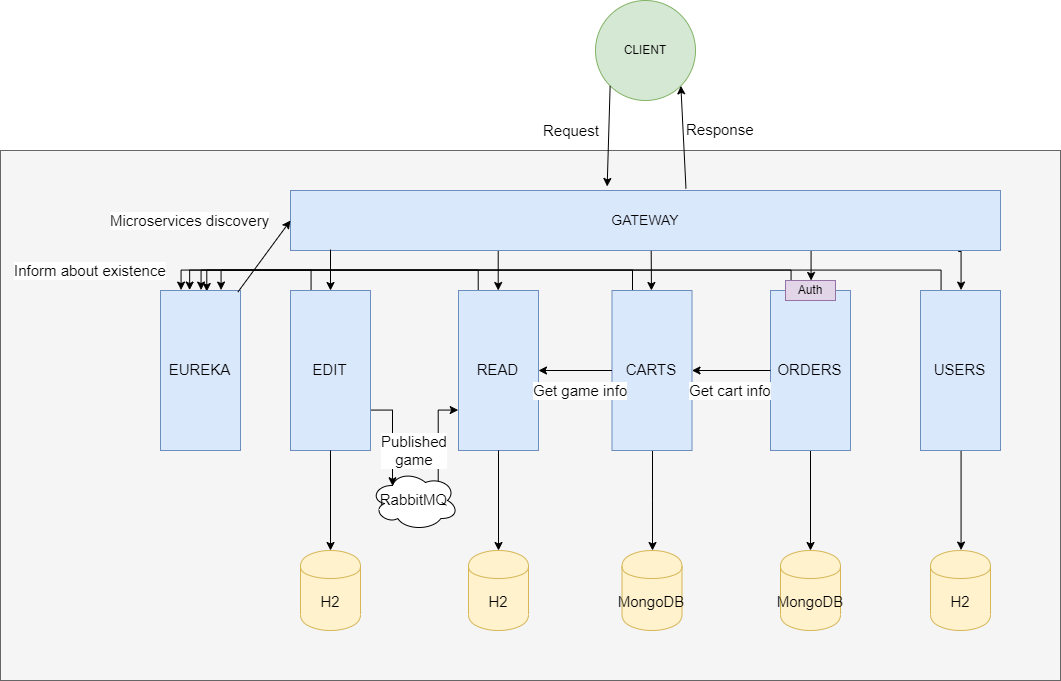

The diagram above was exported from draw.io. Its source (the exported page's mxGraphModel, read from the mxfile embedded in the PNG):
<mxGraphModel dx="2838" dy="1009" grid="1" gridSize="10" guides="1" tooltips="1" connect="1" arrows="1" fold="1" page="1" pageScale="1" pageWidth="827" pageHeight="1169" math="0" shadow="0">
  <root>
    <mxCell id="0" />
    <mxCell id="1" parent="0" />
    <mxCell id="OYpfCZW9z1jAdB2tFFUU-20" value="" style="rounded=0;whiteSpace=wrap;html=1;fontSize=15;fillColor=#f5f5f5;strokeColor=#666666;fontColor=#333333;" parent="1" vertex="1">
      <mxGeometry x="-50" y="310" width="1060" height="530" as="geometry" />
    </mxCell>
    <mxCell id="OYpfCZW9z1jAdB2tFFUU-44" style="edgeStyle=orthogonalEdgeStyle;rounded=0;orthogonalLoop=1;jettySize=auto;html=1;exitX=0.293;exitY=0.986;exitDx=0;exitDy=0;startArrow=none;startFill=0;fontSize=15;exitPerimeter=0;" parent="1" source="OYpfCZW9z1jAdB2tFFUU-1" target="OYpfCZW9z1jAdB2tFFUU-5" edge="1">
      <mxGeometry relative="1" as="geometry">
        <Array as="points" />
      </mxGeometry>
    </mxCell>
    <mxCell id="OYpfCZW9z1jAdB2tFFUU-51" style="edgeStyle=orthogonalEdgeStyle;rounded=0;orthogonalLoop=1;jettySize=auto;html=1;exitX=0.941;exitY=1.013;exitDx=0;exitDy=0;entryX=0.5;entryY=0;entryDx=0;entryDy=0;startArrow=none;startFill=0;fontSize=15;exitPerimeter=0;" parent="1" source="OYpfCZW9z1jAdB2tFFUU-1" target="OYpfCZW9z1jAdB2tFFUU-11" edge="1">
      <mxGeometry relative="1" as="geometry" />
    </mxCell>
    <mxCell id="VOAUkGWmZLcq-OsxnreK-5" style="edgeStyle=orthogonalEdgeStyle;rounded=0;orthogonalLoop=1;jettySize=auto;html=1;exitX=0.75;exitY=1;exitDx=0;exitDy=0;" edge="1" parent="1" source="OYpfCZW9z1jAdB2tFFUU-1" target="VOAUkGWmZLcq-OsxnreK-4">
      <mxGeometry relative="1" as="geometry">
        <Array as="points">
          <mxPoint x="760" y="410" />
        </Array>
      </mxGeometry>
    </mxCell>
    <mxCell id="OYpfCZW9z1jAdB2tFFUU-1" value="&lt;font style=&quot;font-size: 14px&quot;&gt;GATEWAY&lt;/font&gt;" style="rounded=0;whiteSpace=wrap;html=1;fillColor=#dae8fc;strokeColor=#6c8ebf;" parent="1" vertex="1">
      <mxGeometry x="240" y="350" width="710" height="60" as="geometry" />
    </mxCell>
    <mxCell id="OYpfCZW9z1jAdB2tFFUU-2" value="CLIENT" style="ellipse;whiteSpace=wrap;html=1;aspect=fixed;fillColor=#d5e8d4;strokeColor=#82b366;" parent="1" vertex="1">
      <mxGeometry x="545" y="160" width="100" height="100" as="geometry" />
    </mxCell>
    <mxCell id="OYpfCZW9z1jAdB2tFFUU-3" value="" style="endArrow=classic;html=1;entryX=0.446;entryY=-0.067;entryDx=0;entryDy=0;exitX=0;exitY=1;exitDx=0;exitDy=0;entryPerimeter=0;" parent="1" source="OYpfCZW9z1jAdB2tFFUU-2" target="OYpfCZW9z1jAdB2tFFUU-1" edge="1">
      <mxGeometry width="50" height="50" relative="1" as="geometry">
        <mxPoint x="240" y="480" as="sourcePoint" />
        <mxPoint x="290" y="430" as="targetPoint" />
      </mxGeometry>
    </mxCell>
    <mxCell id="OYpfCZW9z1jAdB2tFFUU-4" value="Request" style="text;html=1;resizable=0;points=[];align=center;verticalAlign=middle;labelBackgroundColor=#ffffff;fontSize=15;" parent="OYpfCZW9z1jAdB2tFFUU-3" vertex="1" connectable="0">
      <mxGeometry x="-0.2857" y="-3" relative="1" as="geometry">
        <mxPoint x="-35.5" y="8" as="offset" />
      </mxGeometry>
    </mxCell>
    <mxCell id="OYpfCZW9z1jAdB2tFFUU-48" style="edgeStyle=orthogonalEdgeStyle;rounded=0;orthogonalLoop=1;jettySize=auto;html=1;exitX=0.25;exitY=0;exitDx=0;exitDy=0;entryX=0.367;entryY=-0.002;entryDx=0;entryDy=0;entryPerimeter=0;startArrow=none;startFill=0;fontSize=15;" parent="1" source="OYpfCZW9z1jAdB2tFFUU-5" target="OYpfCZW9z1jAdB2tFFUU-13" edge="1">
      <mxGeometry relative="1" as="geometry" />
    </mxCell>
    <mxCell id="OYpfCZW9z1jAdB2tFFUU-5" value="READ" style="rounded=0;whiteSpace=wrap;html=1;fontSize=15;fillColor=#dae8fc;strokeColor=#6c8ebf;" parent="1" vertex="1">
      <mxGeometry x="408" y="450" width="80" height="160" as="geometry" />
    </mxCell>
    <mxCell id="OYpfCZW9z1jAdB2tFFUU-47" style="edgeStyle=orthogonalEdgeStyle;rounded=0;orthogonalLoop=1;jettySize=auto;html=1;exitX=0.25;exitY=0;exitDx=0;exitDy=0;entryX=0.25;entryY=0;entryDx=0;entryDy=0;startArrow=none;startFill=0;fontSize=15;" parent="1" source="OYpfCZW9z1jAdB2tFFUU-6" target="OYpfCZW9z1jAdB2tFFUU-13" edge="1">
      <mxGeometry relative="1" as="geometry" />
    </mxCell>
    <mxCell id="OYpfCZW9z1jAdB2tFFUU-6" value="EDIT&lt;span style=&quot;font-family: &amp;#34;helvetica&amp;#34; , &amp;#34;arial&amp;#34; , sans-serif ; font-size: 0px ; white-space: nowrap&quot;&gt;%3CmxGraphModel%3E%3Croot%3E%3CmxCell%20id%3D%220%22%2F%3E%3CmxCell%20id%3D%221%22%20parent%3D%220%22%2F%3E%3CmxCell%20id%3D%222%22%20value%3D%22READ%22%20style%3D%22rounded%3D0%3BwhiteSpace%3Dwrap%3Bhtml%3D1%3BfontSize%3D15%3B%22%20vertex%3D%221%22%20parent%3D%221%22%3E%3CmxGeometry%20x%3D%22160%22%20y%3D%22240%22%20width%3D%2280%22%20height%3D%22160%22%20as%3D%22geometry%22%2F%3E%3C%2FmxCell%3E%3C%2Froot%3E%3C%2FmxGraphModel%3E&lt;/span&gt;" style="rounded=0;whiteSpace=wrap;html=1;fontSize=15;fillColor=#dae8fc;strokeColor=#6c8ebf;" parent="1" vertex="1">
      <mxGeometry x="240" y="450" width="80" height="160" as="geometry" />
    </mxCell>
    <mxCell id="OYpfCZW9z1jAdB2tFFUU-41" style="edgeStyle=orthogonalEdgeStyle;rounded=0;orthogonalLoop=1;jettySize=auto;html=1;exitX=0.5;exitY=1;exitDx=0;exitDy=0;startArrow=none;startFill=0;fontSize=15;" parent="1" source="OYpfCZW9z1jAdB2tFFUU-7" target="OYpfCZW9z1jAdB2tFFUU-16" edge="1">
      <mxGeometry relative="1" as="geometry" />
    </mxCell>
    <mxCell id="OYpfCZW9z1jAdB2tFFUU-42" style="edgeStyle=orthogonalEdgeStyle;rounded=0;orthogonalLoop=1;jettySize=auto;html=1;exitX=0.25;exitY=0;exitDx=0;exitDy=0;entryX=0.75;entryY=0;entryDx=0;entryDy=0;startArrow=none;startFill=0;fontSize=15;" parent="1" source="OYpfCZW9z1jAdB2tFFUU-7" target="OYpfCZW9z1jAdB2tFFUU-13" edge="1">
      <mxGeometry relative="1" as="geometry">
        <Array as="points">
          <mxPoint x="582" y="430" />
          <mxPoint x="170" y="430" />
        </Array>
      </mxGeometry>
    </mxCell>
    <mxCell id="OYpfCZW9z1jAdB2tFFUU-7" value="CARTS" style="rounded=0;whiteSpace=wrap;html=1;fontSize=15;fillColor=#dae8fc;strokeColor=#6c8ebf;" parent="1" vertex="1">
      <mxGeometry x="561.5" y="450" width="80" height="160" as="geometry" />
    </mxCell>
    <mxCell id="OYpfCZW9z1jAdB2tFFUU-45" style="edgeStyle=orthogonalEdgeStyle;rounded=0;orthogonalLoop=1;jettySize=auto;html=1;startArrow=none;startFill=0;fontSize=15;" parent="1" source="OYpfCZW9z1jAdB2tFFUU-9" target="OYpfCZW9z1jAdB2tFFUU-17" edge="1">
      <mxGeometry relative="1" as="geometry" />
    </mxCell>
    <mxCell id="OYpfCZW9z1jAdB2tFFUU-50" style="edgeStyle=orthogonalEdgeStyle;rounded=0;orthogonalLoop=1;jettySize=auto;html=1;exitX=0.25;exitY=0;exitDx=0;exitDy=0;entryX=0.5;entryY=0;entryDx=0;entryDy=0;startArrow=none;startFill=0;fontSize=15;" parent="1" source="OYpfCZW9z1jAdB2tFFUU-9" target="OYpfCZW9z1jAdB2tFFUU-13" edge="1">
      <mxGeometry relative="1" as="geometry" />
    </mxCell>
    <mxCell id="OYpfCZW9z1jAdB2tFFUU-9" value="ORDERS" style="rounded=0;whiteSpace=wrap;html=1;fontSize=15;fillColor=#dae8fc;strokeColor=#6c8ebf;" parent="1" vertex="1">
      <mxGeometry x="720" y="450" width="80" height="160" as="geometry" />
    </mxCell>
    <mxCell id="OYpfCZW9z1jAdB2tFFUU-46" style="edgeStyle=orthogonalEdgeStyle;rounded=0;orthogonalLoop=1;jettySize=auto;html=1;exitX=0.5;exitY=1;exitDx=0;exitDy=0;entryX=0.5;entryY=0;entryDx=0;entryDy=0;startArrow=none;startFill=0;fontSize=15;" parent="1" source="OYpfCZW9z1jAdB2tFFUU-11" target="OYpfCZW9z1jAdB2tFFUU-19" edge="1">
      <mxGeometry relative="1" as="geometry" />
    </mxCell>
    <mxCell id="OYpfCZW9z1jAdB2tFFUU-52" style="edgeStyle=orthogonalEdgeStyle;rounded=0;orthogonalLoop=1;jettySize=auto;html=1;exitX=0.25;exitY=0;exitDx=0;exitDy=0;entryX=0.582;entryY=0.003;entryDx=0;entryDy=0;entryPerimeter=0;startArrow=none;startFill=0;fontSize=15;" parent="1" source="OYpfCZW9z1jAdB2tFFUU-11" target="OYpfCZW9z1jAdB2tFFUU-13" edge="1">
      <mxGeometry relative="1" as="geometry" />
    </mxCell>
    <mxCell id="OYpfCZW9z1jAdB2tFFUU-53" value="Inform about existence" style="text;html=1;resizable=0;points=[];align=center;verticalAlign=middle;labelBackgroundColor=#ffffff;fontSize=15;" parent="OYpfCZW9z1jAdB2tFFUU-52" vertex="1" connectable="0">
      <mxGeometry x="0.8315" relative="1" as="geometry">
        <mxPoint x="-161" as="offset" />
      </mxGeometry>
    </mxCell>
    <mxCell id="OYpfCZW9z1jAdB2tFFUU-11" value="USERS" style="rounded=0;whiteSpace=wrap;html=1;fontSize=15;fillColor=#dae8fc;strokeColor=#6c8ebf;" parent="1" vertex="1">
      <mxGeometry x="870" y="450" width="80" height="160" as="geometry" />
    </mxCell>
    <mxCell id="OYpfCZW9z1jAdB2tFFUU-13" value="EUREKA" style="rounded=0;whiteSpace=wrap;html=1;fontSize=15;fillColor=#dae8fc;strokeColor=#6c8ebf;" parent="1" vertex="1">
      <mxGeometry x="110" y="450" width="80" height="160" as="geometry" />
    </mxCell>
    <mxCell id="OYpfCZW9z1jAdB2tFFUU-14" value="H2" style="shape=cylinder;whiteSpace=wrap;html=1;boundedLbl=1;backgroundOutline=1;fontSize=15;fillColor=#fff2cc;strokeColor=#d6b656;" parent="1" vertex="1">
      <mxGeometry x="250" y="710" width="60" height="80" as="geometry" />
    </mxCell>
    <mxCell id="OYpfCZW9z1jAdB2tFFUU-15" value="H2" style="shape=cylinder;whiteSpace=wrap;html=1;boundedLbl=1;backgroundOutline=1;fontSize=15;fillColor=#fff2cc;strokeColor=#d6b656;" parent="1" vertex="1">
      <mxGeometry x="418" y="710" width="60" height="80" as="geometry" />
    </mxCell>
    <mxCell id="OYpfCZW9z1jAdB2tFFUU-16" value="MongoDB" style="shape=cylinder;whiteSpace=wrap;html=1;boundedLbl=1;backgroundOutline=1;fontSize=15;fillColor=#fff2cc;strokeColor=#d6b656;" parent="1" vertex="1">
      <mxGeometry x="571.5" y="710" width="60" height="80" as="geometry" />
    </mxCell>
    <mxCell id="OYpfCZW9z1jAdB2tFFUU-17" value="MongoDB" style="shape=cylinder;whiteSpace=wrap;html=1;boundedLbl=1;backgroundOutline=1;fontSize=15;fillColor=#fff2cc;strokeColor=#d6b656;" parent="1" vertex="1">
      <mxGeometry x="730" y="710" width="60" height="80" as="geometry" />
    </mxCell>
    <mxCell id="OYpfCZW9z1jAdB2tFFUU-19" value="H2" style="shape=cylinder;whiteSpace=wrap;html=1;boundedLbl=1;backgroundOutline=1;fontSize=15;fillColor=#fff2cc;strokeColor=#d6b656;" parent="1" vertex="1">
      <mxGeometry x="880" y="710" width="60" height="80" as="geometry" />
    </mxCell>
    <mxCell id="OYpfCZW9z1jAdB2tFFUU-22" value="" style="endArrow=classic;html=1;fontSize=15;exitX=0.557;exitY=-0.033;exitDx=0;exitDy=0;entryX=1;entryY=1;entryDx=0;entryDy=0;exitPerimeter=0;" parent="1" source="OYpfCZW9z1jAdB2tFFUU-1" target="OYpfCZW9z1jAdB2tFFUU-2" edge="1">
      <mxGeometry width="50" height="50" relative="1" as="geometry">
        <mxPoint x="90" y="880" as="sourcePoint" />
        <mxPoint x="140" y="830" as="targetPoint" />
      </mxGeometry>
    </mxCell>
    <mxCell id="OYpfCZW9z1jAdB2tFFUU-23" value="Response" style="text;html=1;resizable=0;points=[];align=center;verticalAlign=middle;labelBackgroundColor=#ffffff;fontSize=15;" parent="OYpfCZW9z1jAdB2tFFUU-22" vertex="1" connectable="0">
      <mxGeometry x="0.5296" y="-1" relative="1" as="geometry">
        <mxPoint x="37" y="19" as="offset" />
      </mxGeometry>
    </mxCell>
    <mxCell id="OYpfCZW9z1jAdB2tFFUU-24" value="Microservices discovery" style="endArrow=classic;html=1;fontSize=15;entryX=0;entryY=0.5;entryDx=0;entryDy=0;exitX=0.967;exitY=0.01;exitDx=0;exitDy=0;exitPerimeter=0;" parent="1" source="OYpfCZW9z1jAdB2tFFUU-13" target="OYpfCZW9z1jAdB2tFFUU-1" edge="1">
      <mxGeometry x="-0.3331" y="81" width="50" height="50" relative="1" as="geometry">
        <mxPoint x="160" y="450" as="sourcePoint" />
        <mxPoint x="210" y="400" as="targetPoint" />
        <mxPoint y="1" as="offset" />
      </mxGeometry>
    </mxCell>
    <mxCell id="OYpfCZW9z1jAdB2tFFUU-32" style="edgeStyle=orthogonalEdgeStyle;rounded=0;orthogonalLoop=1;jettySize=auto;html=1;exitX=0.625;exitY=0.2;exitDx=0;exitDy=0;exitPerimeter=0;entryX=0;entryY=0.75;entryDx=0;entryDy=0;fontSize=15;" parent="1" source="OYpfCZW9z1jAdB2tFFUU-25" target="OYpfCZW9z1jAdB2tFFUU-5" edge="1">
      <mxGeometry relative="1" as="geometry">
        <Array as="points">
          <mxPoint x="388" y="642" />
          <mxPoint x="388" y="570" />
        </Array>
      </mxGeometry>
    </mxCell>
    <mxCell id="OYpfCZW9z1jAdB2tFFUU-25" value="RabbitMQ" style="ellipse;shape=cloud;whiteSpace=wrap;html=1;fontSize=15;" parent="1" vertex="1">
      <mxGeometry x="320" y="630" width="88" height="60" as="geometry" />
    </mxCell>
    <mxCell id="OYpfCZW9z1jAdB2tFFUU-26" value="" style="endArrow=classic;html=1;fontSize=15;startArrow=none;startFill=0;" parent="1" source="OYpfCZW9z1jAdB2tFFUU-6" target="OYpfCZW9z1jAdB2tFFUU-14" edge="1">
      <mxGeometry width="50" height="50" relative="1" as="geometry">
        <mxPoint x="270" y="660" as="sourcePoint" />
        <mxPoint x="320" y="610" as="targetPoint" />
      </mxGeometry>
    </mxCell>
    <mxCell id="OYpfCZW9z1jAdB2tFFUU-27" value="" style="endArrow=classic;html=1;fontSize=15;entryX=0.5;entryY=0;entryDx=0;entryDy=0;entryPerimeter=0;" parent="1" target="OYpfCZW9z1jAdB2tFFUU-6" edge="1">
      <mxGeometry width="50" height="50" relative="1" as="geometry">
        <mxPoint x="280" y="409" as="sourcePoint" />
        <mxPoint x="80" y="830" as="targetPoint" />
      </mxGeometry>
    </mxCell>
    <mxCell id="OYpfCZW9z1jAdB2tFFUU-29" value="" style="endArrow=classic;html=1;fontSize=15;exitX=0.508;exitY=1.006;exitDx=0;exitDy=0;exitPerimeter=0;" parent="1" source="OYpfCZW9z1jAdB2tFFUU-1" target="OYpfCZW9z1jAdB2tFFUU-7" edge="1">
      <mxGeometry width="50" height="50" relative="1" as="geometry">
        <mxPoint x="450.92999999999984" y="420" as="sourcePoint" />
        <mxPoint x="452.5" y="460" as="targetPoint" />
      </mxGeometry>
    </mxCell>
    <mxCell id="OYpfCZW9z1jAdB2tFFUU-30" value="Published&lt;br&gt;game" style="edgeStyle=orthogonalEdgeStyle;rounded=0;orthogonalLoop=1;jettySize=auto;html=1;exitX=1;exitY=0.75;exitDx=0;exitDy=0;entryX=0.25;entryY=0.25;entryDx=0;entryDy=0;entryPerimeter=0;fontSize=15;" parent="1" source="OYpfCZW9z1jAdB2tFFUU-6" target="OYpfCZW9z1jAdB2tFFUU-25" edge="1">
      <mxGeometry x="0.2784" y="22" relative="1" as="geometry">
        <mxPoint as="offset" />
      </mxGeometry>
    </mxCell>
    <mxCell id="OYpfCZW9z1jAdB2tFFUU-34" value="" style="endArrow=classic;startArrow=none;html=1;fontSize=15;entryX=0.5;entryY=0;entryDx=0;entryDy=0;startFill=0;" parent="1" source="OYpfCZW9z1jAdB2tFFUU-5" target="OYpfCZW9z1jAdB2tFFUU-15" edge="1">
      <mxGeometry width="50" height="50" relative="1" as="geometry">
        <mxPoint x="30" y="880" as="sourcePoint" />
        <mxPoint x="80" y="830" as="targetPoint" />
      </mxGeometry>
    </mxCell>
    <mxCell id="OYpfCZW9z1jAdB2tFFUU-35" value="Get game info" style="endArrow=classic;html=1;fontSize=15;exitX=0;exitY=0.5;exitDx=0;exitDy=0;" parent="1" source="OYpfCZW9z1jAdB2tFFUU-7" target="OYpfCZW9z1jAdB2tFFUU-5" edge="1">
      <mxGeometry x="-0.1429" y="20" width="50" height="50" relative="1" as="geometry">
        <mxPoint x="30" y="880" as="sourcePoint" />
        <mxPoint x="80" y="830" as="targetPoint" />
        <mxPoint as="offset" />
      </mxGeometry>
    </mxCell>
    <mxCell id="OYpfCZW9z1jAdB2tFFUU-36" value="Get cart info" style="endArrow=classic;html=1;fontSize=15;exitX=0;exitY=0.5;exitDx=0;exitDy=0;entryX=1;entryY=0.5;entryDx=0;entryDy=0;" parent="1" source="OYpfCZW9z1jAdB2tFFUU-9" target="OYpfCZW9z1jAdB2tFFUU-7" edge="1">
      <mxGeometry x="0.0191" y="20" width="50" height="50" relative="1" as="geometry">
        <mxPoint x="30" y="880" as="sourcePoint" />
        <mxPoint x="80" y="830" as="targetPoint" />
        <mxPoint as="offset" />
      </mxGeometry>
    </mxCell>
    <mxCell id="VOAUkGWmZLcq-OsxnreK-4" value="Auth" style="rounded=0;whiteSpace=wrap;html=1;fillColor=#e1d5e7;strokeColor=#9673a6;" vertex="1" parent="1">
      <mxGeometry x="735" y="440" width="50" height="20" as="geometry" />
    </mxCell>
  </root>
</mxGraphModel>